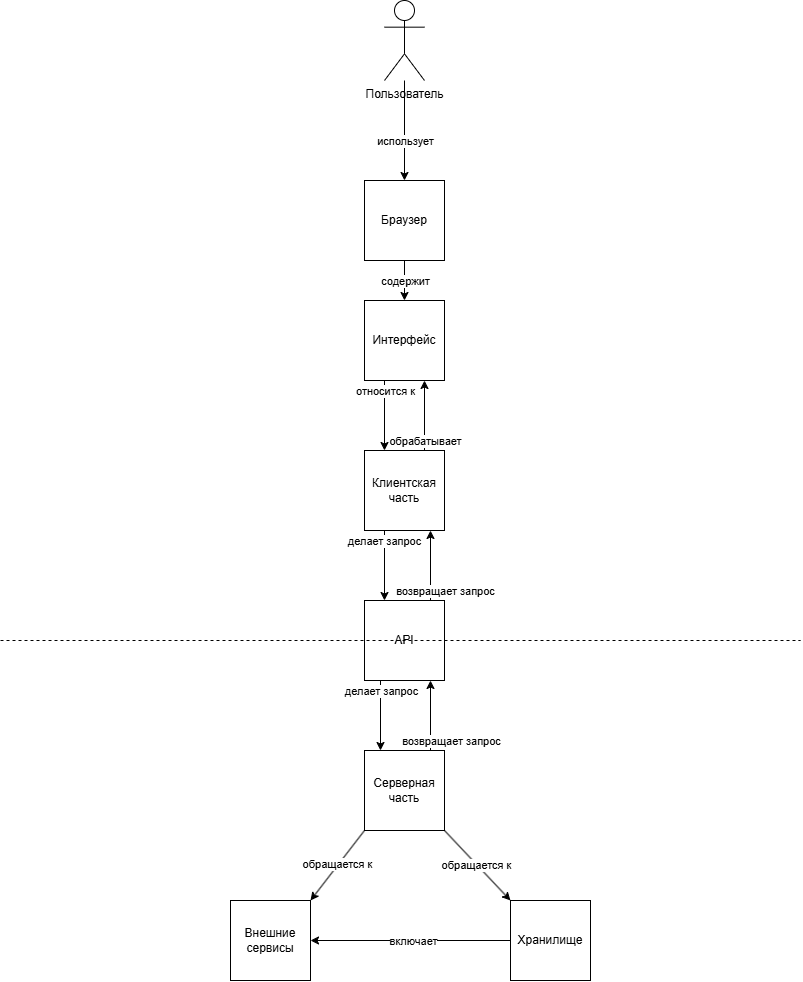

The diagram above was exported from draw.io. Its source (the exported page's mxGraphModel, read from the mxfile embedded in the PNG):
<mxGraphModel dx="1704" dy="946" grid="1" gridSize="10" guides="1" tooltips="1" connect="1" arrows="1" fold="1" page="1" pageScale="1" pageWidth="827" pageHeight="1169" math="0" shadow="0">
  <root>
    <mxCell id="0" />
    <mxCell id="1" parent="0" />
    <mxCell id="TekbdvESnVjrLNdVSb0m-2" parent="1" style="shape=umlActor;verticalLabelPosition=bottom;verticalAlign=top;html=1;outlineConnect=0;" value="Пользователь" vertex="1">
      <mxGeometry height="80" width="40" x="394" y="20" as="geometry" />
    </mxCell>
    <mxCell id="TekbdvESnVjrLNdVSb0m-3" parent="1" style="whiteSpace=wrap;html=1;aspect=fixed;" value="Браузер" vertex="1">
      <mxGeometry height="80" width="80" x="374" y="200" as="geometry" />
    </mxCell>
    <mxCell id="TekbdvESnVjrLNdVSb0m-4" parent="1" style="whiteSpace=wrap;html=1;aspect=fixed;" value="Интерфейс" vertex="1">
      <mxGeometry height="80" width="80" x="374" y="320" as="geometry" />
    </mxCell>
    <mxCell id="TekbdvESnVjrLNdVSb0m-5" parent="1" style="whiteSpace=wrap;html=1;aspect=fixed;" value="Клиентская часть" vertex="1">
      <mxGeometry height="80" width="80" x="374" y="470" as="geometry" />
    </mxCell>
    <mxCell id="TekbdvESnVjrLNdVSb0m-6" parent="1" style="whiteSpace=wrap;html=1;aspect=fixed;" value="API" vertex="1">
      <mxGeometry height="80" width="80" x="374" y="620" as="geometry" />
    </mxCell>
    <mxCell id="TekbdvESnVjrLNdVSb0m-7" parent="1" style="whiteSpace=wrap;html=1;aspect=fixed;" value="Серверная часть" vertex="1">
      <mxGeometry height="80" width="80" x="374" y="770" as="geometry" />
    </mxCell>
    <mxCell id="TekbdvESnVjrLNdVSb0m-8" parent="1" style="whiteSpace=wrap;html=1;aspect=fixed;" value="Хранилище" vertex="1">
      <mxGeometry height="80" width="80" x="520" y="920" as="geometry" />
    </mxCell>
    <mxCell id="TekbdvESnVjrLNdVSb0m-9" parent="1" style="whiteSpace=wrap;html=1;aspect=fixed;" value="Внешние сервисы" vertex="1">
      <mxGeometry height="80" width="80" x="240" y="920" as="geometry" />
    </mxCell>
    <mxCell id="0rIZ7YwpEB6conXj6hXH-1" edge="1" parent="1" source="TekbdvESnVjrLNdVSb0m-2" style="endArrow=classic;html=1;rounded=0;entryX=0.5;entryY=0;entryDx=0;entryDy=0;" target="TekbdvESnVjrLNdVSb0m-3" value="">
      <mxGeometry height="50" relative="1" width="50" as="geometry">
        <mxPoint x="390" y="370" as="sourcePoint" />
        <mxPoint x="440" y="320" as="targetPoint" />
      </mxGeometry>
    </mxCell>
    <mxCell id="0rIZ7YwpEB6conXj6hXH-2" connectable="0" parent="0rIZ7YwpEB6conXj6hXH-1" style="edgeLabel;html=1;align=center;verticalAlign=middle;resizable=0;points=[];" value="использует" vertex="1">
      <mxGeometry relative="1" x="-0.059" y="1" as="geometry">
        <mxPoint x="-1" y="13" as="offset" />
      </mxGeometry>
    </mxCell>
    <mxCell id="0rIZ7YwpEB6conXj6hXH-3" edge="1" parent="1" style="endArrow=none;dashed=1;html=1;rounded=0;" value="">
      <mxGeometry height="50" relative="1" width="50" as="geometry">
        <mxPoint x="10" y="660" as="sourcePoint" />
        <mxPoint x="810" y="660" as="targetPoint" />
      </mxGeometry>
    </mxCell>
    <mxCell id="0rIZ7YwpEB6conXj6hXH-5" edge="1" parent="1" source="TekbdvESnVjrLNdVSb0m-3" style="endArrow=classic;html=1;rounded=0;exitX=0.5;exitY=1;exitDx=0;exitDy=0;entryX=0.5;entryY=0;entryDx=0;entryDy=0;" target="TekbdvESnVjrLNdVSb0m-4" value="">
      <mxGeometry height="50" relative="1" width="50" as="geometry">
        <mxPoint x="180" y="330" as="sourcePoint" />
        <mxPoint x="230" y="280" as="targetPoint" />
      </mxGeometry>
    </mxCell>
    <mxCell id="0rIZ7YwpEB6conXj6hXH-10" connectable="0" parent="0rIZ7YwpEB6conXj6hXH-5" style="edgeLabel;html=1;align=center;verticalAlign=middle;resizable=0;points=[];" value="содержит" vertex="1">
      <mxGeometry relative="1" x="0.05" y="1" as="geometry">
        <mxPoint x="-1" y="-1" as="offset" />
      </mxGeometry>
    </mxCell>
    <mxCell id="0rIZ7YwpEB6conXj6hXH-29" edge="1" parent="1" source="TekbdvESnVjrLNdVSb0m-4" style="endArrow=classic;html=1;rounded=0;exitX=0.25;exitY=1;exitDx=0;exitDy=0;entryX=0.25;entryY=0;entryDx=0;entryDy=0;" target="TekbdvESnVjrLNdVSb0m-5" value="">
      <mxGeometry height="50" relative="1" width="50" as="geometry">
        <mxPoint x="390" y="450" as="sourcePoint" />
        <mxPoint x="440" y="400" as="targetPoint" />
      </mxGeometry>
    </mxCell>
    <mxCell id="0rIZ7YwpEB6conXj6hXH-30" connectable="0" parent="0rIZ7YwpEB6conXj6hXH-29" style="edgeLabel;html=1;align=center;verticalAlign=middle;resizable=0;points=[];" value="относится к" vertex="1">
      <mxGeometry relative="1" x="0.0754" y="2" as="geometry">
        <mxPoint x="-2" y="-28" as="offset" />
      </mxGeometry>
    </mxCell>
    <mxCell id="0rIZ7YwpEB6conXj6hXH-31" edge="1" parent="1" source="TekbdvESnVjrLNdVSb0m-5" style="endArrow=classic;html=1;rounded=0;exitX=0.75;exitY=0;exitDx=0;exitDy=0;entryX=0.75;entryY=1;entryDx=0;entryDy=0;" target="TekbdvESnVjrLNdVSb0m-4" value="">
      <mxGeometry height="50" relative="1" width="50" as="geometry">
        <mxPoint x="490" y="470" as="sourcePoint" />
        <mxPoint x="540" y="420" as="targetPoint" />
      </mxGeometry>
    </mxCell>
    <mxCell id="0rIZ7YwpEB6conXj6hXH-42" connectable="0" parent="0rIZ7YwpEB6conXj6hXH-31" style="edgeLabel;html=1;align=center;verticalAlign=middle;resizable=0;points=[];" value="обрабатывает" vertex="1">
      <mxGeometry relative="1" x="-0.3143" y="2" as="geometry">
        <mxPoint x="2" y="14" as="offset" />
      </mxGeometry>
    </mxCell>
    <mxCell id="0rIZ7YwpEB6conXj6hXH-38" edge="1" parent="1" source="TekbdvESnVjrLNdVSb0m-8" style="endArrow=classic;html=1;rounded=0;entryX=1;entryY=0.5;entryDx=0;entryDy=0;exitX=0;exitY=0.5;exitDx=0;exitDy=0;" target="TekbdvESnVjrLNdVSb0m-9" value="">
      <mxGeometry height="50" relative="1" width="50" as="geometry">
        <mxPoint x="510" y="970" as="sourcePoint" />
        <mxPoint x="610" y="800" as="targetPoint" />
      </mxGeometry>
    </mxCell>
    <mxCell id="0rIZ7YwpEB6conXj6hXH-39" connectable="0" parent="0rIZ7YwpEB6conXj6hXH-38" style="edgeLabel;html=1;align=center;verticalAlign=middle;resizable=0;points=[];" value="включает" vertex="1">
      <mxGeometry relative="1" x="-0.02" as="geometry">
        <mxPoint as="offset" />
      </mxGeometry>
    </mxCell>
    <mxCell id="0rIZ7YwpEB6conXj6hXH-43" edge="1" parent="1" source="TekbdvESnVjrLNdVSb0m-5" style="endArrow=classic;html=1;rounded=0;exitX=0.25;exitY=1;exitDx=0;exitDy=0;entryX=0.25;entryY=0;entryDx=0;entryDy=0;" target="TekbdvESnVjrLNdVSb0m-6" value="">
      <mxGeometry height="50" relative="1" width="50" as="geometry">
        <mxPoint x="380" y="670" as="sourcePoint" />
        <mxPoint x="430" y="620" as="targetPoint" />
      </mxGeometry>
    </mxCell>
    <mxCell id="0rIZ7YwpEB6conXj6hXH-44" connectable="0" parent="0rIZ7YwpEB6conXj6hXH-43" style="edgeLabel;html=1;align=center;verticalAlign=middle;resizable=0;points=[];" value="делает запрос" vertex="1">
      <mxGeometry relative="1" x="-0.0903" y="-1" as="geometry">
        <mxPoint y="-22" as="offset" />
      </mxGeometry>
    </mxCell>
    <mxCell id="0rIZ7YwpEB6conXj6hXH-45" edge="1" parent="1" style="endArrow=classic;html=1;rounded=0;exitX=0.25;exitY=1;exitDx=0;exitDy=0;entryX=0.25;entryY=0;entryDx=0;entryDy=0;" value="">
      <mxGeometry height="50" relative="1" width="50" as="geometry">
        <mxPoint x="390" y="700" as="sourcePoint" />
        <mxPoint x="390" y="770" as="targetPoint" />
      </mxGeometry>
    </mxCell>
    <mxCell id="0rIZ7YwpEB6conXj6hXH-46" connectable="0" parent="0rIZ7YwpEB6conXj6hXH-45" style="edgeLabel;html=1;align=center;verticalAlign=middle;resizable=0;points=[];" value="делает запрос" vertex="1">
      <mxGeometry relative="1" x="-0.0903" y="-1" as="geometry">
        <mxPoint x="1" y="-22" as="offset" />
      </mxGeometry>
    </mxCell>
    <mxCell id="0rIZ7YwpEB6conXj6hXH-47" edge="1" parent="1" source="TekbdvESnVjrLNdVSb0m-7" style="endArrow=classic;html=1;rounded=0;exitX=1;exitY=1;exitDx=0;exitDy=0;entryX=0;entryY=0;entryDx=0;entryDy=0;" target="TekbdvESnVjrLNdVSb0m-8" value="">
      <mxGeometry height="50" relative="1" width="50" as="geometry">
        <mxPoint x="470" y="860" as="sourcePoint" />
        <mxPoint x="520" y="916" as="targetPoint" />
      </mxGeometry>
    </mxCell>
    <mxCell id="0rIZ7YwpEB6conXj6hXH-48" connectable="0" parent="0rIZ7YwpEB6conXj6hXH-47" style="edgeLabel;html=1;align=center;verticalAlign=middle;resizable=0;points=[];" value="обращается к" vertex="1">
      <mxGeometry relative="1" x="-0.0303" y="-1" as="geometry">
        <mxPoint as="offset" />
      </mxGeometry>
    </mxCell>
    <mxCell id="0rIZ7YwpEB6conXj6hXH-50" edge="1" parent="1" source="TekbdvESnVjrLNdVSb0m-7" style="endArrow=classic;html=1;rounded=0;exitX=0;exitY=1;exitDx=0;exitDy=0;entryX=1;entryY=0;entryDx=0;entryDy=0;" target="TekbdvESnVjrLNdVSb0m-9" value="">
      <mxGeometry height="50" relative="1" width="50" as="geometry">
        <mxPoint x="520" y="820" as="sourcePoint" />
        <mxPoint x="570" y="770" as="targetPoint" />
      </mxGeometry>
    </mxCell>
    <mxCell id="0rIZ7YwpEB6conXj6hXH-51" connectable="0" parent="0rIZ7YwpEB6conXj6hXH-50" style="edgeLabel;html=1;align=center;verticalAlign=middle;resizable=0;points=[];" value="обращается к" vertex="1">
      <mxGeometry relative="1" x="-0.0269" y="-1" as="geometry">
        <mxPoint as="offset" />
      </mxGeometry>
    </mxCell>
    <mxCell id="0rIZ7YwpEB6conXj6hXH-52" edge="1" parent="1" style="endArrow=classic;html=1;rounded=0;exitX=0.75;exitY=0;exitDx=0;exitDy=0;entryX=0.75;entryY=1;entryDx=0;entryDy=0;" value="">
      <mxGeometry height="50" relative="1" width="50" as="geometry">
        <mxPoint x="440" y="770" as="sourcePoint" />
        <mxPoint x="440" y="700" as="targetPoint" />
      </mxGeometry>
    </mxCell>
    <mxCell id="0rIZ7YwpEB6conXj6hXH-53" connectable="0" parent="0rIZ7YwpEB6conXj6hXH-52" style="edgeLabel;html=1;align=center;verticalAlign=middle;resizable=0;points=[];" value="возвращает запрос" vertex="1">
      <mxGeometry relative="1" x="0.0635" y="-1" as="geometry">
        <mxPoint x="19" y="27" as="offset" />
      </mxGeometry>
    </mxCell>
    <mxCell id="0rIZ7YwpEB6conXj6hXH-54" edge="1" parent="1" style="endArrow=classic;html=1;rounded=0;exitX=0.75;exitY=0;exitDx=0;exitDy=0;entryX=0.75;entryY=1;entryDx=0;entryDy=0;" value="">
      <mxGeometry height="50" relative="1" width="50" as="geometry">
        <mxPoint x="440" y="620" as="sourcePoint" />
        <mxPoint x="440" y="550" as="targetPoint" />
      </mxGeometry>
    </mxCell>
    <mxCell id="0rIZ7YwpEB6conXj6hXH-55" connectable="0" parent="0rIZ7YwpEB6conXj6hXH-54" style="edgeLabel;html=1;align=center;verticalAlign=middle;resizable=0;points=[];" value="возвращает запрос" vertex="1">
      <mxGeometry relative="1" x="0.0635" y="-1" as="geometry">
        <mxPoint x="13" y="27" as="offset" />
      </mxGeometry>
    </mxCell>
  </root>
</mxGraphModel>